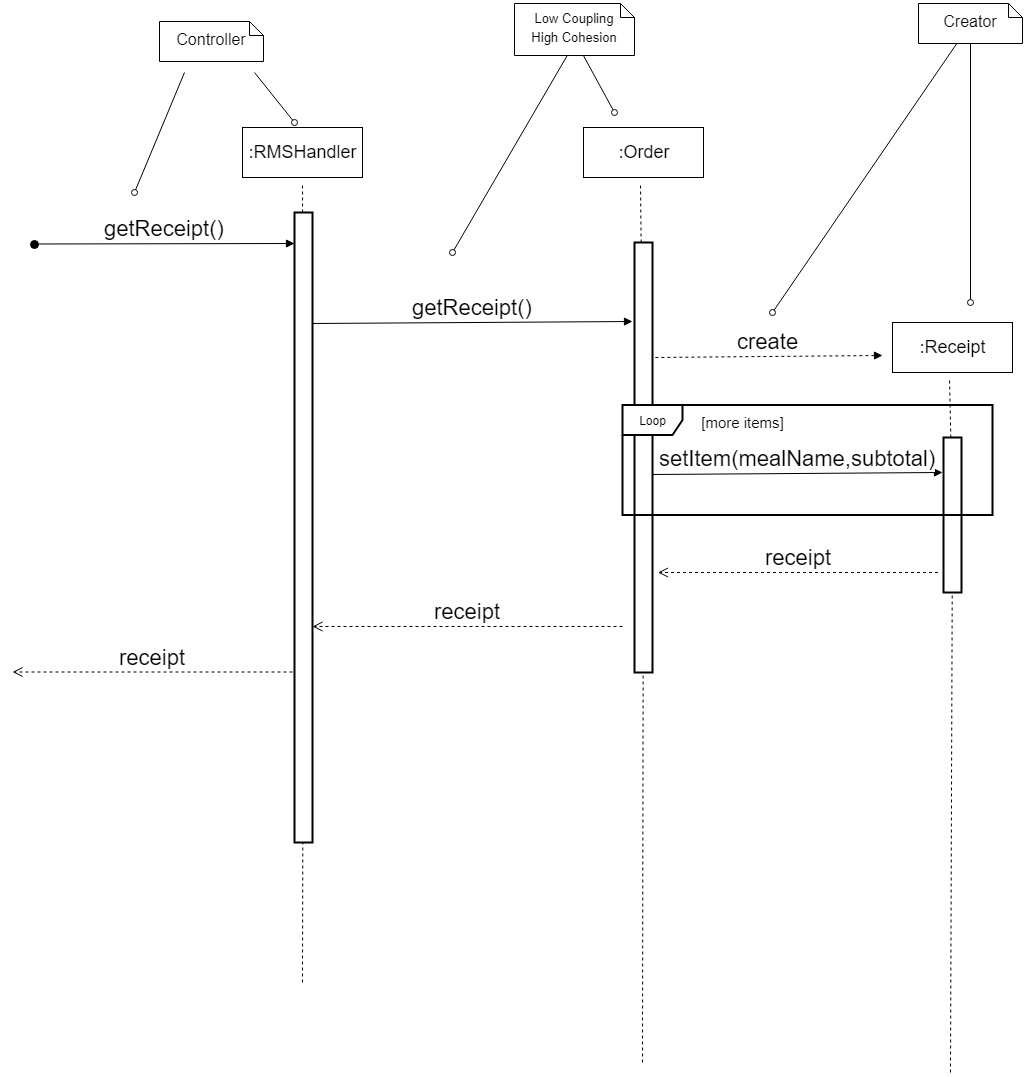

The diagram above was exported from draw.io. Its source (the exported page's mxGraphModel, read from the mxfile embedded in the PNG):
<mxGraphModel dx="873" dy="1416" grid="1" gridSize="10" guides="1" tooltips="1" connect="1" arrows="1" fold="1" page="1" pageScale="1" pageWidth="827" pageHeight="1169" math="0" shadow="0">
  <root>
    <mxCell id="cbUrjNm65dcmnrFiElTG-0" />
    <mxCell id="cbUrjNm65dcmnrFiElTG-1" parent="cbUrjNm65dcmnrFiElTG-0" />
    <mxCell id="cbUrjNm65dcmnrFiElTG-2" value="" style="endArrow=none;dashed=1;html=1;fontSize=18;" parent="cbUrjNm65dcmnrFiElTG-1" source="cbUrjNm65dcmnrFiElTG-4" edge="1">
      <mxGeometry width="50" height="50" relative="1" as="geometry">
        <mxPoint x="360" y="700" as="sourcePoint" />
        <mxPoint x="359.99999999999955" y="140" as="targetPoint" />
      </mxGeometry>
    </mxCell>
    <mxCell id="cbUrjNm65dcmnrFiElTG-3" value=":RMSHandler" style="rounded=0;whiteSpace=wrap;html=1;fontSize=18;" parent="cbUrjNm65dcmnrFiElTG-1" vertex="1">
      <mxGeometry x="300" y="85" width="120" height="50" as="geometry" />
    </mxCell>
    <mxCell id="cbUrjNm65dcmnrFiElTG-4" value="" style="rounded=0;whiteSpace=wrap;html=1;strokeWidth=2;" parent="cbUrjNm65dcmnrFiElTG-1" vertex="1">
      <mxGeometry x="352" y="170" width="18" height="630" as="geometry" />
    </mxCell>
    <mxCell id="cbUrjNm65dcmnrFiElTG-5" value="" style="endArrow=none;dashed=1;html=1;fontSize=18;" parent="cbUrjNm65dcmnrFiElTG-1" target="cbUrjNm65dcmnrFiElTG-4" edge="1">
      <mxGeometry width="50" height="50" relative="1" as="geometry">
        <mxPoint x="359.99999999999955" y="940" as="sourcePoint" />
        <mxPoint x="360" y="140.00000000000006" as="targetPoint" />
      </mxGeometry>
    </mxCell>
    <mxCell id="cbUrjNm65dcmnrFiElTG-6" value="Controller" style="shape=note;whiteSpace=wrap;html=1;size=14;verticalAlign=middle;align=center;spacingTop=-6;fontSize=16;" parent="cbUrjNm65dcmnrFiElTG-1" vertex="1">
      <mxGeometry x="217" y="-21" width="104" height="40" as="geometry" />
    </mxCell>
    <mxCell id="cbUrjNm65dcmnrFiElTG-7" value="" style="endArrow=none;html=1;fontSize=16;endFill=0;startArrow=oval;startFill=0;" parent="cbUrjNm65dcmnrFiElTG-1" edge="1">
      <mxGeometry width="50" height="50" relative="1" as="geometry">
        <mxPoint x="192" y="150" as="sourcePoint" />
        <mxPoint x="242" y="30" as="targetPoint" />
      </mxGeometry>
    </mxCell>
    <mxCell id="cbUrjNm65dcmnrFiElTG-8" value="" style="endArrow=none;html=1;fontSize=16;endFill=0;startArrow=oval;startFill=0;" parent="cbUrjNm65dcmnrFiElTG-1" edge="1">
      <mxGeometry width="50" height="50" relative="1" as="geometry">
        <mxPoint x="352" y="80" as="sourcePoint" />
        <mxPoint x="312" y="30" as="targetPoint" />
      </mxGeometry>
    </mxCell>
    <mxCell id="cbUrjNm65dcmnrFiElTG-10" value="" style="endArrow=none;dashed=1;html=1;fontSize=18;" parent="cbUrjNm65dcmnrFiElTG-1" source="cbUrjNm65dcmnrFiElTG-12" edge="1">
      <mxGeometry width="50" height="50" relative="1" as="geometry">
        <mxPoint x="700" y="1075" as="sourcePoint" />
        <mxPoint x="698" y="140" as="targetPoint" />
      </mxGeometry>
    </mxCell>
    <mxCell id="cbUrjNm65dcmnrFiElTG-11" value=":Order&lt;br&gt;" style="rounded=0;whiteSpace=wrap;html=1;fontSize=18;" parent="cbUrjNm65dcmnrFiElTG-1" vertex="1">
      <mxGeometry x="641" y="85" width="120" height="50" as="geometry" />
    </mxCell>
    <mxCell id="cbUrjNm65dcmnrFiElTG-12" value="" style="rounded=0;whiteSpace=wrap;html=1;strokeWidth=2;" parent="cbUrjNm65dcmnrFiElTG-1" vertex="1">
      <mxGeometry x="692" y="200" width="18" height="430" as="geometry" />
    </mxCell>
    <mxCell id="cbUrjNm65dcmnrFiElTG-13" value="" style="endArrow=none;dashed=1;html=1;fontSize=18;" parent="cbUrjNm65dcmnrFiElTG-1" target="cbUrjNm65dcmnrFiElTG-12" edge="1">
      <mxGeometry width="50" height="50" relative="1" as="geometry">
        <mxPoint x="700" y="1020" as="sourcePoint" />
        <mxPoint x="700" y="515" as="targetPoint" />
      </mxGeometry>
    </mxCell>
    <mxCell id="cbUrjNm65dcmnrFiElTG-14" value="" style="endArrow=none;html=1;fontSize=16;endFill=0;startArrow=oval;startFill=0;" parent="cbUrjNm65dcmnrFiElTG-1" edge="1">
      <mxGeometry width="50" height="50" relative="1" as="geometry">
        <mxPoint x="672" y="70" as="sourcePoint" />
        <mxPoint x="640.909090909091" y="13" as="targetPoint" />
      </mxGeometry>
    </mxCell>
    <mxCell id="cbUrjNm65dcmnrFiElTG-15" value="" style="endArrow=none;html=1;fontSize=16;endFill=0;startArrow=oval;startFill=0;" parent="cbUrjNm65dcmnrFiElTG-1" edge="1">
      <mxGeometry width="50" height="50" relative="1" as="geometry">
        <mxPoint x="510" y="210" as="sourcePoint" />
        <mxPoint x="624.7433264887068" y="13" as="targetPoint" />
      </mxGeometry>
    </mxCell>
    <mxCell id="cbUrjNm65dcmnrFiElTG-16" value="getReceipt()" style="html=1;verticalAlign=bottom;endArrow=block;strokeWidth=1;arcSize=20;fontSize=22;horizontal=1;" parent="cbUrjNm65dcmnrFiElTG-1" edge="1">
      <mxGeometry width="80" relative="1" as="geometry">
        <mxPoint x="370" y="281" as="sourcePoint" />
        <mxPoint x="690" y="279" as="targetPoint" />
      </mxGeometry>
    </mxCell>
    <mxCell id="cbUrjNm65dcmnrFiElTG-17" value="&lt;font style=&quot;font-size: 13px&quot;&gt;Low Coupling&lt;br&gt;High Cohesion&lt;/font&gt;&lt;br&gt;" style="shape=note;whiteSpace=wrap;html=1;size=14;verticalAlign=middle;align=center;spacingTop=-6;fontSize=16;" parent="cbUrjNm65dcmnrFiElTG-1" vertex="1">
      <mxGeometry x="572" y="-39" width="120" height="52" as="geometry" />
    </mxCell>
    <mxCell id="cbUrjNm65dcmnrFiElTG-18" value="" style="endArrow=none;dashed=1;html=1;fontSize=18;" parent="cbUrjNm65dcmnrFiElTG-1" source="cbUrjNm65dcmnrFiElTG-20" edge="1">
      <mxGeometry width="50" height="50" relative="1" as="geometry">
        <mxPoint x="1009" y="1270" as="sourcePoint" />
        <mxPoint x="1007" y="335.0000000000002" as="targetPoint" />
      </mxGeometry>
    </mxCell>
    <mxCell id="cbUrjNm65dcmnrFiElTG-19" value=":Receipt&lt;br&gt;" style="rounded=0;whiteSpace=wrap;html=1;fontSize=18;" parent="cbUrjNm65dcmnrFiElTG-1" vertex="1">
      <mxGeometry x="950" y="280" width="120" height="50" as="geometry" />
    </mxCell>
    <mxCell id="cbUrjNm65dcmnrFiElTG-20" value="" style="rounded=0;whiteSpace=wrap;html=1;strokeWidth=2;" parent="cbUrjNm65dcmnrFiElTG-1" vertex="1">
      <mxGeometry x="1001" y="395" width="18" height="155" as="geometry" />
    </mxCell>
    <mxCell id="cbUrjNm65dcmnrFiElTG-21" value="" style="endArrow=none;dashed=1;html=1;fontSize=18;" parent="cbUrjNm65dcmnrFiElTG-1" target="cbUrjNm65dcmnrFiElTG-20" edge="1">
      <mxGeometry width="50" height="50" relative="1" as="geometry">
        <mxPoint x="1008" y="1030" as="sourcePoint" />
        <mxPoint x="1009" y="710" as="targetPoint" />
      </mxGeometry>
    </mxCell>
    <mxCell id="cbUrjNm65dcmnrFiElTG-22" value="create" style="html=1;verticalAlign=bottom;endArrow=none;dashed=1;endSize=8;fontSize=22;endFill=0;startArrow=block;startFill=1;" parent="cbUrjNm65dcmnrFiElTG-1" edge="1">
      <mxGeometry relative="1" as="geometry">
        <mxPoint x="940" y="313" as="sourcePoint" />
        <mxPoint x="710" y="315" as="targetPoint" />
      </mxGeometry>
    </mxCell>
    <mxCell id="cbUrjNm65dcmnrFiElTG-24" value="Creator" style="shape=note;whiteSpace=wrap;html=1;size=14;verticalAlign=middle;align=center;spacingTop=-6;fontSize=16;" parent="cbUrjNm65dcmnrFiElTG-1" vertex="1">
      <mxGeometry x="976" y="-39" width="104" height="40" as="geometry" />
    </mxCell>
    <mxCell id="cbUrjNm65dcmnrFiElTG-25" value="" style="endArrow=none;html=1;fontSize=16;endFill=0;startArrow=oval;startFill=0;" parent="cbUrjNm65dcmnrFiElTG-1" target="cbUrjNm65dcmnrFiElTG-24" edge="1">
      <mxGeometry width="50" height="50" relative="1" as="geometry">
        <mxPoint x="1028" y="260" as="sourcePoint" />
        <mxPoint x="1081" y="1.9999999999997726" as="targetPoint" />
      </mxGeometry>
    </mxCell>
    <mxCell id="cbUrjNm65dcmnrFiElTG-26" value="" style="endArrow=none;html=1;fontSize=16;endFill=0;startArrow=oval;startFill=0;" parent="cbUrjNm65dcmnrFiElTG-1" target="cbUrjNm65dcmnrFiElTG-24" edge="1">
      <mxGeometry width="50" height="50" relative="1" as="geometry">
        <mxPoint x="830" y="270" as="sourcePoint" />
        <mxPoint x="1050" y="8" as="targetPoint" />
      </mxGeometry>
    </mxCell>
    <mxCell id="k3xGa5xupUTeqWix6mD9-0" value="setItem(mealName,subtotal)" style="html=1;verticalAlign=bottom;endArrow=block;strokeWidth=1;arcSize=20;fontSize=22;horizontal=1;" parent="cbUrjNm65dcmnrFiElTG-1" edge="1">
      <mxGeometry width="80" relative="1" as="geometry">
        <mxPoint x="710" y="432" as="sourcePoint" />
        <mxPoint x="1000" y="430" as="targetPoint" />
      </mxGeometry>
    </mxCell>
    <mxCell id="NI9xK-5UIbZxcUAcuGw8-0" value="Loop" style="shape=umlFrame;whiteSpace=wrap;html=1;strokeWidth=2;" parent="cbUrjNm65dcmnrFiElTG-1" vertex="1">
      <mxGeometry x="680" y="362.5" width="370" height="110" as="geometry" />
    </mxCell>
    <mxCell id="ejuovwq0ZObKxtKto7g7-0" value="receipt&lt;br&gt;" style="html=1;verticalAlign=bottom;endArrow=open;dashed=1;endSize=8;fontSize=22;" parent="cbUrjNm65dcmnrFiElTG-1" edge="1">
      <mxGeometry relative="1" as="geometry">
        <mxPoint x="995.5" y="530" as="sourcePoint" />
        <mxPoint x="715.5" y="529.9999999999998" as="targetPoint" />
      </mxGeometry>
    </mxCell>
    <mxCell id="ejuovwq0ZObKxtKto7g7-1" value="receipt&lt;br&gt;" style="html=1;verticalAlign=bottom;endArrow=open;dashed=1;endSize=8;fontSize=22;" parent="cbUrjNm65dcmnrFiElTG-1" edge="1">
      <mxGeometry relative="1" as="geometry">
        <mxPoint x="680" y="584" as="sourcePoint" />
        <mxPoint x="370" y="584" as="targetPoint" />
      </mxGeometry>
    </mxCell>
    <mxCell id="ejuovwq0ZObKxtKto7g7-2" value="receipt&lt;br&gt;" style="html=1;verticalAlign=bottom;endArrow=open;dashed=1;endSize=8;fontSize=22;" parent="cbUrjNm65dcmnrFiElTG-1" edge="1">
      <mxGeometry relative="1" as="geometry">
        <mxPoint x="350" y="629.5" as="sourcePoint" />
        <mxPoint x="70" y="629.5" as="targetPoint" />
      </mxGeometry>
    </mxCell>
    <mxCell id="ze8qq9PDi7eRItajPI8W-0" value="getReceipt()&lt;br&gt;" style="html=1;verticalAlign=bottom;startArrow=oval;startFill=1;endArrow=block;startSize=8;fontSize=22;" edge="1" parent="cbUrjNm65dcmnrFiElTG-1">
      <mxGeometry width="60" relative="1" as="geometry">
        <mxPoint x="92" y="201.5" as="sourcePoint" />
        <mxPoint x="352" y="201" as="targetPoint" />
      </mxGeometry>
    </mxCell>
    <mxCell id="w2wwU5Pe3XsWGxwXCJO8-0" value="[more items]" style="text;html=1;strokeColor=none;fillColor=none;align=center;verticalAlign=middle;whiteSpace=wrap;rounded=0;fontSize=15;" vertex="1" parent="cbUrjNm65dcmnrFiElTG-1">
      <mxGeometry x="750" y="370" width="100" height="20" as="geometry" />
    </mxCell>
  </root>
</mxGraphModel>